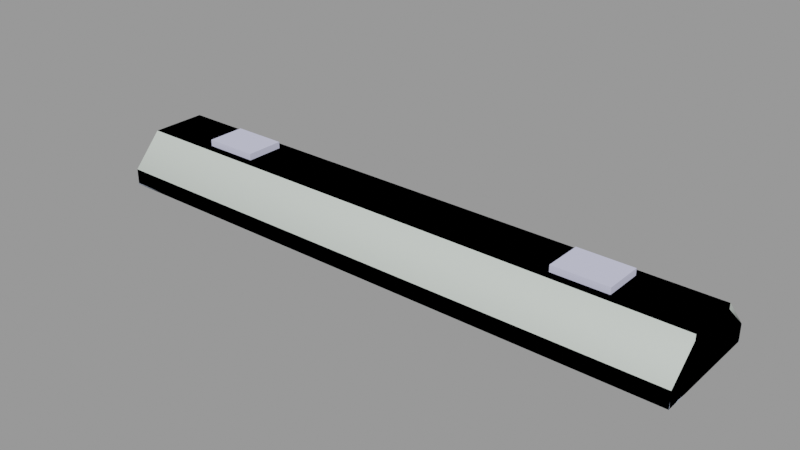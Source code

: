 # Source: light_fluorescent_basement.blend  (saved by Blender 2.92.15; exported with 4.5.12 LTS)
import bpy
from mathutils import Matrix  # noqa: F401  (used for matrix-valued properties, if any)

bpy.ops.wm.read_factory_settings(use_empty=True)
scene = bpy.context.scene
scene.name = 'light_fluorescent_basement.qc'

# ---- collections
col_light_fluorescent_basement = bpy.data.collections.new('light_fluorescent_basement'); scene.collection.children.link(col_light_fluorescent_basement)

# ---- materials (node trees are filled in below, after node groups)
mat_lights = bpy.data.materials.new('lights')
mat_lights.use_transparent_shadow = False
mat_lights.diffuse_color = (0.6307, 0.6439, 0.8536, 1.0)
mat_phy = bpy.data.materials.new('  phy')
mat_phy.use_transparent_shadow = False
mat_phy.diffuse_color = (0.7364, 0.8113, 0.749, 1.0)

# ---- material node trees

# ---- meshes
me_light_fluorescent_basement_reference = bpy.data.meshes.new('light_fluorescent_basement_reference')
me_light_fluorescent_basement_reference.from_pydata([(32.0, 6.198, -5.978), (32.0, -6.198, -5.978), (31.68, 5.798, -5.978), (31.68, -5.798, -5.978), (28.07, -2.662, -2.452), (28.07, -1.451, -3.151), (-28.07, -2.662, -2.452), (-28.07, -1.451, -3.151), (28.07, -1.451, -4.549), (-28.07, -1.451, -4.549), (28.07, -2.662, -5.248), (-28.07, -2.662, -5.248), (28.07, -3.872, -4.549), (-28.07, -3.872, -4.549), (28.07, -3.872, -3.151), (-28.07, -3.872, -3.151), (-18.1, 2.076, -0.702), (-18.1, 2.076, 0.0), (-18.1, -2.076, -0.702), (-18.1, -2.076, 0.0), (-24.0, -2.076, -0.702), (-24.0, -2.076, 0.0), (-24.0, 2.076, -0.702), (-24.0, 2.076, 0.0), (18.1, 2.076, -0.702), (18.1, -2.076, -0.702), (18.1, 2.076, 0.0), (18.1, -2.076, 0.0), (24.0, -2.076, -0.702), (24.0, 2.076, -0.702), (24.0, -2.076, 0.0), (24.0, 2.076, 0.0), (-31.78, 2.999, -0.702), (-31.78, -2.999, -0.702), (32.0, 2.999, -0.702), (32.0, -2.999, -0.702), (31.68, 4.352, -2.758), (31.68, -4.352, -2.758), (-31.68, 4.352, -2.758), (-31.68, -4.352, -2.758), (32.0, 2.999, -1.298), (-31.78, 2.999, -1.298), (-31.68, 5.798, -5.978), (-31.78, 6.198, -5.978), (-31.78, 6.198, -4.21), (32.0, 6.198, -4.21), (32.0, -2.999, -1.298), (-31.78, -2.999, -1.298), (-31.68, -5.798, -5.978), (-31.78, -6.198, -5.978), (-31.78, -6.198, -4.21), (32.0, -6.198, -4.21), (28.07, 2.662, -2.452), (-28.07, 2.662, -2.452), (28.07, 1.451, -3.151), (-28.07, 1.451, -3.151), (28.07, 1.451, -4.549), (-28.07, 1.451, -4.549), (28.07, 2.662, -5.248), (-28.07, 2.662, -5.248), (28.07, 3.872, -4.549), (-28.07, 3.872, -4.549), (28.07, 3.872, -3.151), (-28.07, 3.872, -3.151), (31.1, 1.274, -3.049), (31.1, 2.662, -2.248), (28.07, 2.662, -2.248), (28.07, 1.274, -3.049), (31.1, 1.274, -4.651), (28.07, 1.274, -4.651), (31.1, 2.662, -5.453), (28.07, 2.662, -5.453), (31.1, 4.049, -4.651), (28.07, 4.049, -4.651), (31.1, 4.049, -3.049), (28.07, 4.049, -3.049), (-28.07, -2.662, -2.248), (-31.1, -2.662, -2.248), (-28.07, -4.049, -3.049), (-31.1, -4.049, -3.049), (-28.07, -4.049, -4.651), (-31.1, -4.049, -4.651), (-28.07, -2.662, -5.453), (-31.1, -2.662, -5.453), (-28.07, -1.274, -4.651), (-31.1, -1.274, -4.651), (-28.07, -1.274, -3.049), (-31.1, -1.274, -3.049), (-31.1, 2.662, -2.248), (-31.1, 4.049, -3.049), (-31.1, 1.274, -3.049), (-31.1, 4.049, -4.651), (-31.1, 2.662, -5.453), (-31.1, 1.274, -4.651), (31.1, -2.662, -2.248), (31.1, -4.049, -3.049), (31.1, -1.274, -3.049), (31.1, -4.049, -4.651), (31.1, -2.662, -5.453), (31.1, -1.274, -4.651), (-28.07, 2.662, -2.248), (-28.07, 1.274, -3.049), (-28.07, 1.274, -4.651), (-28.07, 2.662, -5.453), (-28.07, 4.049, -4.651), (-28.07, 4.049, -3.049), (28.07, -2.662, -2.248), (28.07, -1.274, -3.049), (28.07, -1.274, -4.651), (28.07, -2.662, -5.453), (28.07, -4.049, -4.651), (28.07, -4.049, -3.049)], [], [(0, 1, 2), (2, 1, 3), (4, 5, 6), (5, 7, 6), (5, 8, 7), (8, 9, 7), (8, 10, 9), (10, 11, 9), (10, 12, 11), (12, 13, 11), (12, 14, 13), (14, 15, 13), (14, 4, 15), (4, 6, 15), (16, 17, 18), (17, 19, 18), (20, 21, 22), (21, 23, 22), (17, 16, 23), (16, 22, 23), (19, 17, 21), (17, 23, 21), (18, 19, 20), (19, 21, 20), (24, 25, 26), (25, 27, 26), (28, 29, 30), (29, 31, 30), (26, 31, 24), (31, 29, 24), (27, 30, 26), (30, 31, 26), (25, 28, 27), (28, 30, 27), (32, 33, 34), (33, 35, 34), (36, 37, 38), (37, 39, 38), (40, 41, 34), (41, 32, 34), (2, 36, 42), (36, 38, 42), (0, 2, 43), (43, 2, 42), (41, 40, 44), (40, 45, 44), (44, 45, 43), (45, 0, 43), (46, 35, 47), (35, 33, 47), (37, 3, 39), (3, 48, 39), (1, 49, 3), (49, 48, 3), (47, 50, 46), (50, 51, 46), (50, 49, 51), (49, 1, 51), (43, 49, 44), (44, 49, 41), (49, 50, 41), (41, 50, 47), (41, 47, 33), (32, 41, 33), (48, 42, 39), (38, 39, 42), (49, 43, 48), (42, 48, 43), (1, 0, 51), (51, 0, 46), (0, 45, 46), (40, 46, 45), (35, 46, 40), (34, 35, 40), (52, 53, 54), (53, 55, 54), (54, 55, 56), (55, 57, 56), (56, 57, 58), (57, 59, 58), (58, 59, 60), (59, 61, 60), (60, 61, 62), (61, 63, 62), (62, 63, 52), (63, 53, 52), (64, 65, 66), (67, 64, 66), (68, 64, 67), (69, 68, 67), (70, 68, 69), (71, 70, 69), (72, 70, 71), (73, 72, 71), (74, 72, 73), (75, 74, 73), (65, 74, 75), (66, 65, 75), (76, 77, 78), (77, 79, 78), (78, 79, 80), (79, 81, 80), (80, 81, 82), (81, 83, 82), (82, 83, 84), (83, 85, 84), (84, 85, 86), (85, 87, 86), (86, 87, 76), (87, 77, 76), (2, 3, 36), (3, 37, 36), (88, 89, 90), (89, 91, 90), (91, 92, 90), (92, 93, 90), (65, 64, 74), (64, 68, 74), (68, 70, 74), (70, 72, 74), (77, 87, 79), (87, 85, 79), (85, 83, 79), (83, 81, 79), (94, 95, 96), (95, 97, 96), (97, 98, 96), (98, 99, 96), (100, 101, 53), (55, 53, 101), (101, 102, 55), (57, 55, 102), (102, 103, 57), (59, 57, 103), (103, 104, 59), (61, 59, 104), (104, 105, 61), (63, 61, 105), (105, 100, 63), (53, 63, 100), (100, 105, 88), (105, 89, 88), (105, 104, 89), (104, 91, 89), (104, 103, 91), (103, 92, 91), (103, 102, 92), (102, 93, 92), (102, 101, 93), (101, 90, 93), (101, 100, 90), (100, 88, 90), (66, 75, 52), (52, 75, 62), (75, 73, 62), (62, 73, 60), (73, 71, 60), (60, 71, 58), (71, 69, 58), (58, 69, 56), (69, 67, 56), (56, 67, 54), (67, 66, 54), (54, 66, 52), (76, 78, 6), (6, 78, 15), (78, 80, 15), (15, 80, 13), (80, 82, 13), (13, 82, 11), (82, 84, 11), (11, 84, 9), (84, 86, 9), (9, 86, 7), (86, 76, 7), (7, 76, 6), (106, 107, 4), (5, 4, 107), (107, 108, 5), (8, 5, 108), (108, 109, 8), (10, 8, 109), (109, 110, 10), (12, 10, 110), (110, 111, 12), (14, 12, 111), (111, 106, 14), (4, 14, 106), (106, 111, 94), (111, 95, 94), (111, 110, 95), (110, 97, 95), (110, 109, 97), (109, 98, 97), (109, 108, 98), (108, 99, 98), (108, 107, 99), (107, 96, 99), (107, 106, 96), (106, 94, 96)])
me_light_fluorescent_basement_reference.polygons.foreach_set('use_smooth', [True] * 200)
_k = set([(0, 1), (0, 43), (0, 45), (1, 49), (1, 51), (2, 3), (2, 36), (2, 42), (3, 37), (3, 48), (4, 5), (4, 6), (4, 14), (5, 8), (6, 7), (6, 15), (7, 9), (8, 10), (9, 11), (10, 12), (11, 13), (12, 14), (13, 15), (16, 17), (17, 19), (17, 23), (18, 19), (19, 21), (20, 21), (21, 23), (22, 23), (24, 26), (24, 31), (25, 26), (25, 27), (26, 27), (26, 31), (27, 28), (27, 30), (28, 30), (29, 30), (29, 31), (30, 31), (32, 33), (32, 34), (32, 41), (33, 35), (33, 47), (34, 35), (34, 40), (35, 46), (36, 37), (36, 38), (37, 39), (38, 39), (38, 42), (39, 48), (40, 41), (40, 45), (41, 44), (42, 48), (43, 44), (43, 49), (44, 45), (46, 47), (46, 51), (47, 50), (49, 50), (50, 51), (52, 53), (52, 54), (52, 62), (53, 55), (53, 63), (54, 56), (55, 57), (56, 58), (57, 59), (58, 60), (59, 61), (60, 62), (61, 63), (64, 65), (64, 68), (65, 66), (65, 74), (66, 67), (66, 75), (67, 69), (68, 70), (69, 71), (70, 72), (71, 73), (72, 74), (73, 75), (76, 77), (76, 78), (76, 86), (77, 79), (77, 87), (78, 80), (79, 81), (80, 82), (81, 83), (82, 84), (83, 85), (84, 86), (85, 87), (88, 89), (88, 90), (88, 100), (89, 91), (90, 93), (91, 92), (92, 93), (94, 95), (94, 96), (94, 106), (95, 97), (96, 99), (97, 98), (98, 99), (100, 101), (100, 105), (101, 102), (102, 103), (103, 104), (104, 105), (106, 107), (106, 111), (107, 108), (108, 109), (109, 110), (110, 111)])
me_light_fluorescent_basement_reference.attributes.new('sharp_edge', 'BOOLEAN', 'EDGE').data.foreach_set('value', [ (min(e.vertices), max(e.vertices)) in _k for e in me_light_fluorescent_basement_reference.edges])
_uv = me_light_fluorescent_basement_reference.uv_layers.new(name='UVMap')
_uv.uv.foreach_set('vector', [0.6357, 0.6537, 0.6357, 0.7742, 0.6326, 0.6576, 0.6326, 0.6576, 0.6357, 0.7742, 0.6326, 0.7703, 0.5739, 0.08015, 0.5739, 0.06967, 0.9946, 0.08015, 0.5739, 0.06967, 0.9946, 0.06967, 0.9946, 0.08015, 0.5739, 0.06967, 0.5739, 0.05919, 0.9946, 0.06967, 0.5739, 0.05919, 0.9946, 0.05919, 0.9946, 0.06967, 0.5739, 0.05919, 0.5739, 0.04872, 0.9946, 0.05919, 0.5739, 0.04872, 0.9946, 0.04872, 0.9946, 0.05919, 0.5739, 0.04872, 0.5739, 0.03824, 0.9946, 0.04872, 0.5739, 0.03824, 0.9946, 0.03824, 0.9946, 0.04872, 0.5739, 0.03824, 0.5739, 0.02776, 0.9946, 0.03824, 0.5739, 0.02776, 0.9946, 0.02776, 0.9946, 0.03824, 0.5739, 0.02776, 0.5739, 0.01729, 0.9946, 0.02776, 0.5739, 0.01729, 0.9946, 0.01729, 0.9946, 0.02776, 0.6706, 0.5519, 0.6706, 0.5601, 0.6222, 0.5519, 0.6706, 0.5601, 0.6222, 0.5601, 0.6222, 0.5519, 0.6222, 0.6372, 0.6222, 0.629, 0.6706, 0.6372, 0.6222, 0.629, 0.6706, 0.629, 0.6706, 0.6372, 0.6706, 0.5601, 0.6788, 0.5601, 0.6706, 0.629, 0.6788, 0.5601, 0.6788, 0.629, 0.6706, 0.629, 0.6222, 0.5601, 0.6706, 0.5601, 0.6222, 0.629, 0.6706, 0.5601, 0.6706, 0.629, 0.6222, 0.629, 0.614, 0.5601, 0.6222, 0.5601, 0.614, 0.629, 0.6222, 0.5601, 0.6222, 0.629, 0.614, 0.629, 0.6706, 0.5519, 0.6222, 0.5519, 0.6706, 0.5601, 0.6222, 0.5519, 0.6222, 0.5601, 0.6706, 0.5601, 0.6222, 0.6372, 0.6706, 0.6372, 0.6222, 0.629, 0.6706, 0.6372, 0.6706, 0.629, 0.6222, 0.629, 0.6706, 0.5601, 0.6706, 0.629, 0.6788, 0.5601, 0.6706, 0.629, 0.6788, 0.629, 0.6788, 0.5601, 0.6222, 0.5601, 0.6222, 0.629, 0.6706, 0.5601, 0.6222, 0.629, 0.6706, 0.629, 0.6706, 0.5601, 0.614, 0.5601, 0.614, 0.629, 0.6222, 0.5601, 0.614, 0.629, 0.6222, 0.629, 0.6222, 0.5601, 0.7807, 0.1025, 0.839, 0.1025, 0.7807, 0.7247, 0.839, 0.1025, 0.839, 0.7247, 0.7807, 0.7247, 0.7745, 0.7205, 0.6933, 0.7205, 0.7745, 0.1045, 0.6933, 0.7205, 0.6933, 0.1045, 0.7745, 0.1045, 0.8448, 0.7247, 0.8448, 0.1025, 0.839, 0.7247, 0.8448, 0.1025, 0.839, 0.1025, 0.839, 0.7247, 0.9079, 0.7216, 0.9461, 0.7216, 0.9079, 0.1056, 0.9461, 0.7216, 0.9461, 0.1056, 0.9079, 0.1056, 0.904, 0.7247, 0.9079, 0.7216, 0.904, 0.1025, 0.904, 0.1025, 0.9079, 0.7216, 0.9079, 0.1056, 0.8448, 0.1025, 0.8448, 0.7247, 0.8868, 0.1025, 0.8448, 0.7247, 0.8868, 0.7247, 0.8868, 0.1025, 0.8868, 0.1025, 0.8868, 0.7247, 0.904, 0.1025, 0.8868, 0.7247, 0.904, 0.7247, 0.904, 0.1025, 0.8448, 0.7247, 0.839, 0.7247, 0.8448, 0.1025, 0.839, 0.7247, 0.839, 0.1025, 0.8448, 0.1025, 0.9461, 0.7216, 0.9079, 0.7216, 0.9461, 0.1056, 0.9079, 0.7216, 0.9079, 0.1056, 0.9461, 0.1056, 0.904, 0.7247, 0.904, 0.1025, 0.9079, 0.7216, 0.904, 0.1025, 0.9079, 0.1056, 0.9079, 0.7216, 0.8448, 0.1025, 0.8868, 0.1025, 0.8448, 0.7247, 0.8868, 0.1025, 0.8868, 0.7247, 0.8448, 0.7247, 0.8868, 0.1025, 0.904, 0.1025, 0.8868, 0.7247, 0.904, 0.1025, 0.904, 0.7247, 0.8868, 0.7247, 0.6357, 0.6537, 0.6357, 0.7742, 0.6529, 0.6537, 0.6529, 0.6537, 0.6357, 0.7742, 0.6812, 0.6848, 0.6357, 0.7742, 0.6529, 0.7742, 0.6812, 0.6848, 0.6812, 0.6848, 0.6529, 0.7742, 0.6812, 0.7431, 0.6812, 0.6848, 0.6812, 0.7431, 0.687, 0.7431, 0.687, 0.6848, 0.6812, 0.6848, 0.687, 0.7431, 0.6326, 0.7703, 0.6326, 0.6576, 0.6013, 0.7545, 0.6013, 0.6734, 0.6013, 0.7545, 0.6326, 0.6576, 0.6357, 0.7742, 0.6357, 0.6537, 0.6326, 0.7703, 0.6326, 0.6576, 0.6326, 0.7703, 0.6357, 0.6537, 0.6357, 0.7742, 0.6357, 0.6537, 0.6529, 0.7742, 0.6529, 0.7742, 0.6357, 0.6537, 0.6812, 0.7431, 0.6357, 0.6537, 0.6529, 0.6537, 0.6812, 0.7431, 0.6812, 0.6848, 0.6812, 0.7431, 0.6529, 0.6537, 0.687, 0.7431, 0.6812, 0.7431, 0.6812, 0.6848, 0.687, 0.6848, 0.687, 0.7431, 0.6812, 0.6848, 0.5739, 0.08015, 0.9946, 0.08015, 0.5739, 0.06967, 0.9946, 0.08015, 0.9946, 0.06967, 0.5739, 0.06967, 0.5739, 0.06967, 0.9946, 0.06967, 0.5739, 0.05919, 0.9946, 0.06967, 0.9946, 0.05919, 0.5739, 0.05919, 0.5739, 0.05919, 0.9946, 0.05919, 0.5739, 0.04872, 0.9946, 0.05919, 0.9946, 0.04872, 0.5739, 0.04872, 0.5739, 0.04872, 0.9946, 0.04872, 0.5739, 0.03824, 0.9946, 0.04872, 0.9946, 0.03824, 0.5739, 0.03824, 0.5739, 0.03824, 0.9946, 0.03824, 0.5739, 0.02776, 0.9946, 0.03824, 0.9946, 0.02776, 0.5739, 0.02776, 0.5739, 0.02776, 0.9946, 0.02776, 0.5739, 0.01729, 0.9946, 0.02776, 0.9946, 0.01729, 0.5739, 0.01729, 0.5712, 0.6476, 0.5712, 0.6631, 0.6006, 0.6631, 0.6006, 0.6476, 0.5712, 0.6476, 0.6006, 0.6631, 0.5712, 0.6321, 0.5712, 0.6476, 0.6006, 0.6476, 0.6006, 0.6321, 0.5712, 0.6321, 0.6006, 0.6476, 0.5712, 0.6166, 0.5712, 0.6321, 0.6006, 0.6321, 0.6006, 0.6166, 0.5712, 0.6166, 0.6006, 0.6321, 0.5712, 0.6011, 0.5712, 0.6166, 0.6006, 0.6166, 0.6006, 0.6011, 0.5712, 0.6011, 0.6006, 0.6166, 0.5712, 0.5856, 0.5712, 0.6011, 0.6006, 0.6011, 0.6006, 0.5856, 0.5712, 0.5856, 0.6006, 0.6011, 0.5712, 0.5701, 0.5712, 0.5856, 0.6006, 0.5856, 0.6006, 0.5701, 0.5712, 0.5701, 0.6006, 0.5856, 0.6006, 0.663, 0.5712, 0.663, 0.6006, 0.6476, 0.5712, 0.663, 0.5712, 0.6476, 0.6006, 0.6476, 0.6006, 0.6476, 0.5712, 0.6476, 0.6006, 0.6321, 0.5712, 0.6476, 0.5712, 0.6321, 0.6006, 0.6321, 0.6006, 0.6321, 0.5712, 0.6321, 0.6006, 0.6166, 0.5712, 0.6321, 0.5712, 0.6166, 0.6006, 0.6166, 0.6006, 0.6166, 0.5712, 0.6166, 0.6006, 0.6011, 0.5712, 0.6166, 0.5712, 0.6011, 0.6006, 0.6011, 0.6006, 0.6011, 0.5712, 0.6011, 0.6006, 0.5856, 0.5712, 0.6011, 0.5712, 0.5856, 0.6006, 0.5856, 0.6006, 0.5856, 0.5712, 0.5856, 0.6006, 0.5701, 0.5712, 0.5856, 0.5712, 0.5701, 0.6006, 0.5701, 0.6326, 0.6576, 0.6326, 0.7703, 0.6013, 0.6734, 0.6326, 0.7703, 0.6013, 0.7545, 0.6013, 0.6734, 0.5701, 0.5298, 0.5835, 0.5376, 0.5701, 0.5144, 0.5835, 0.5376, 0.5969, 0.5298, 0.5701, 0.5144, 0.5969, 0.5298, 0.5969, 0.5144, 0.5701, 0.5144, 0.5969, 0.5144, 0.5835, 0.5066, 0.5701, 0.5144, 0.5969, 0.5298, 0.5969, 0.5144, 0.5835, 0.5376, 0.5969, 0.5144, 0.5835, 0.5066, 0.5835, 0.5376, 0.5835, 0.5066, 0.5701, 0.5144, 0.5835, 0.5376, 0.5701, 0.5144, 0.5701, 0.5298, 0.5835, 0.5376, 0.5701, 0.5298, 0.5701, 0.5144, 0.5835, 0.5376, 0.5701, 0.5144, 0.5835, 0.5066, 0.5835, 0.5376, 0.5835, 0.5066, 0.5969, 0.5144, 0.5835, 0.5376, 0.5969, 0.5144, 0.5969, 0.5298, 0.5835, 0.5376, 0.5613, 0.5298, 0.5479, 0.5376, 0.5613, 0.5144, 0.5479, 0.5376, 0.5344, 0.5298, 0.5613, 0.5144, 0.5344, 0.5298, 0.5344, 0.5144, 0.5613, 0.5144, 0.5344, 0.5144, 0.5479, 0.5066, 0.5613, 0.5144, 0.5981, 0.564, 0.5981, 0.5485, 0.5964, 0.563, 0.5964, 0.5495, 0.5964, 0.563, 0.5981, 0.5485, 0.5981, 0.5485, 0.5847, 0.5408, 0.5964, 0.5495, 0.5847, 0.5428, 0.5964, 0.5495, 0.5847, 0.5408, 0.5847, 0.5408, 0.5712, 0.5485, 0.5847, 0.5428, 0.573, 0.5495, 0.5847, 0.5428, 0.5712, 0.5485, 0.5712, 0.5485, 0.5712, 0.564, 0.573, 0.5495, 0.573, 0.563, 0.573, 0.5495, 0.5712, 0.564, 0.5712, 0.564, 0.5712, 0.5485, 0.573, 0.563, 0.573, 0.5495, 0.573, 0.563, 0.5712, 0.5485, 0.5712, 0.5485, 0.5712, 0.564, 0.573, 0.5495, 0.573, 0.563, 0.573, 0.5495, 0.5712, 0.564, 0.6006, 0.663, 0.6006, 0.6476, 0.5712, 0.663, 0.6006, 0.6476, 0.5712, 0.6476, 0.5712, 0.663, 0.6006, 0.6476, 0.6006, 0.6321, 0.5712, 0.6476, 0.6006, 0.6321, 0.5712, 0.6321, 0.5712, 0.6476, 0.6006, 0.6321, 0.6006, 0.6166, 0.5712, 0.6321, 0.6006, 0.6166, 0.5712, 0.6166, 0.5712, 0.6321, 0.6006, 0.6166, 0.6006, 0.6011, 0.5712, 0.6166, 0.6006, 0.6011, 0.5712, 0.6011, 0.5712, 0.6166, 0.6006, 0.6011, 0.6006, 0.5856, 0.5712, 0.6011, 0.6006, 0.5856, 0.5712, 0.5856, 0.5712, 0.6011, 0.6006, 0.5856, 0.6006, 0.5701, 0.5712, 0.5856, 0.6006, 0.5701, 0.5712, 0.5701, 0.5712, 0.5856, 0.5981, 0.564, 0.5981, 0.5485, 0.5964, 0.563, 0.5964, 0.563, 0.5981, 0.5485, 0.5964, 0.5495, 0.5981, 0.5485, 0.5981, 0.564, 0.5964, 0.5495, 0.5964, 0.5495, 0.5981, 0.564, 0.5964, 0.563, 0.5981, 0.564, 0.5981, 0.5485, 0.5964, 0.563, 0.5964, 0.563, 0.5981, 0.5485, 0.5964, 0.5495, 0.5981, 0.5485, 0.5847, 0.5408, 0.5964, 0.5495, 0.5964, 0.5495, 0.5847, 0.5408, 0.5847, 0.5428, 0.5847, 0.5408, 0.5712, 0.5485, 0.5847, 0.5428, 0.5847, 0.5428, 0.5712, 0.5485, 0.573, 0.5495, 0.5712, 0.5485, 0.5712, 0.564, 0.573, 0.5495, 0.573, 0.5495, 0.5712, 0.564, 0.573, 0.563, 0.5712, 0.564, 0.5712, 0.5485, 0.573, 0.563, 0.573, 0.563, 0.5712, 0.5485, 0.573, 0.5495, 0.5712, 0.5485, 0.5712, 0.564, 0.573, 0.5495, 0.573, 0.5495, 0.5712, 0.564, 0.573, 0.563, 0.5712, 0.564, 0.5712, 0.5485, 0.573, 0.563, 0.573, 0.563, 0.5712, 0.5485, 0.573, 0.5495, 0.5712, 0.5485, 0.5847, 0.5408, 0.573, 0.5495, 0.573, 0.5495, 0.5847, 0.5408, 0.5847, 0.5428, 0.5847, 0.5408, 0.5981, 0.5485, 0.5847, 0.5428, 0.5847, 0.5428, 0.5981, 0.5485, 0.5964, 0.5495, 0.5981, 0.5485, 0.5981, 0.564, 0.5964, 0.5495, 0.5964, 0.5495, 0.5981, 0.564, 0.5964, 0.563, 0.5356, 0.564, 0.5356, 0.5485, 0.5373, 0.563, 0.5373, 0.5495, 0.5373, 0.563, 0.5356, 0.5485, 0.5356, 0.5485, 0.549, 0.5408, 0.5373, 0.5495, 0.549, 0.5428, 0.5373, 0.5495, 0.549, 0.5408, 0.549, 0.5408, 0.5624, 0.5485, 0.549, 0.5428, 0.5607, 0.5495, 0.549, 0.5428, 0.5624, 0.5485, 0.5624, 0.5485, 0.5624, 0.564, 0.5607, 0.5495, 0.5607, 0.563, 0.5607, 0.5495, 0.5624, 0.564, 0.5624, 0.564, 0.5624, 0.5485, 0.5607, 0.563, 0.5607, 0.5495, 0.5607, 0.563, 0.5624, 0.5485, 0.5624, 0.5485, 0.5624, 0.564, 0.5607, 0.5495, 0.5607, 0.563, 0.5607, 0.5495, 0.5624, 0.564, 0.5649, 0.5701, 0.5649, 0.5856, 0.5356, 0.5701, 0.5649, 0.5856, 0.5356, 0.5856, 0.5356, 0.5701, 0.5649, 0.5856, 0.5649, 0.6011, 0.5356, 0.5856, 0.5649, 0.6011, 0.5356, 0.6011, 0.5356, 0.5856, 0.5649, 0.6011, 0.5649, 0.6166, 0.5356, 0.6011, 0.5649, 0.6166, 0.5356, 0.6166, 0.5356, 0.6011, 0.5649, 0.6166, 0.5649, 0.6321, 0.5356, 0.6166, 0.5649, 0.6321, 0.5356, 0.6321, 0.5356, 0.6166, 0.5649, 0.6321, 0.5649, 0.6476, 0.5356, 0.6321, 0.5649, 0.6476, 0.5356, 0.6476, 0.5356, 0.6321, 0.5649, 0.6476, 0.5649, 0.6631, 0.5356, 0.6476, 0.5649, 0.6631, 0.5356, 0.6631, 0.5356, 0.6476])
_uv.active_render = True
_uv = me_light_fluorescent_basement_reference.uv_layers.new(name='lightmap')
_uv.uv.foreach_set('vector', [0.2343, 0.9871, 0.002002, 0.999, 0.2343, 0.999, 0.8372, 0.4796, 0.8255, 0.7154, 0.8372, 0.7154, 0.9402, 0.8647, 0.9402, 0.8378, 0.4726, 0.8647, 0.4726, 0.9244, 0.9402, 0.9244, 0.9402, 0.8975, 0.9402, 0.4766, 0.9138, 0.4766, 0.9402, 0.002002, 0.4726, 0.8945, 0.9402, 0.8945, 0.9402, 0.8677, 0.9696, 0.4766, 0.9432, 0.4766, 0.9696, 0.002002, 0.002002, 0.9841, 0.4696, 0.9841, 0.4696, 0.9572, 0.8814, 0.4766, 0.8549, 0.4766, 0.8814, 0.002002, 0.9696, 0.4796, 0.9696, 0.9542, 0.9432, 0.9542, 0.9108, 0.4766, 0.8844, 0.4766, 0.9108, 0.002002, 0.8834, 0.4756, 0.8834, 0.001001, 0.9098, 0.001001, 0.4716, 0.8965, 0.4716, 0.9234, 0.9392, 0.8965, 0.9422, 0.9532, 0.9422, 0.4786, 0.9686, 0.4786, 0.5284, 0.596, 0.5167, 0.596, 0.5284, 0.4796, 0.5137, 0.4796, 0.5137, 0.596, 0.502, 0.596, 0.9402, 0.7453, 0.9402, 0.7333, 0.8255, 0.7453, 0.8255, 0.7303, 0.9402, 0.7303, 0.9402, 0.7184, 0.5872, 0.596, 0.5755, 0.596, 0.5872, 0.4796, 0.5725, 0.4796, 0.5725, 0.596, 0.5608, 0.596, 0.5872, 0.7154, 0.4726, 0.7154, 0.5872, 0.599, 0.7049, 0.4796, 0.7049, 0.596, 0.5902, 0.596, 0.499, 0.596, 0.4873, 0.596, 0.499, 0.4796, 0.4843, 0.4796, 0.4843, 0.596, 0.4726, 0.596, 0.8245, 0.7174, 0.9392, 0.7174, 0.8245, 0.7293, 0.8245, 0.7443, 0.8245, 0.7323, 0.9392, 0.7323, 0.501, 0.4786, 0.501, 0.595, 0.5127, 0.4786, 0.5274, 0.4786, 0.5157, 0.4786, 0.5157, 0.595, 0.4716, 0.4786, 0.4716, 0.595, 0.4833, 0.4786, 0.498, 0.4786, 0.4863, 0.4786, 0.4863, 0.595, 0.5892, 0.4786, 0.5892, 0.595, 0.7039, 0.4786, 0.5862, 0.598, 0.4716, 0.598, 0.4716, 0.7144, 0.5598, 0.4786, 0.5598, 0.595, 0.5715, 0.4786, 0.5862, 0.4786, 0.5745, 0.4786, 0.5745, 0.595, 0.4696, 0.596, 0.4696, 0.4796, 0.002002, 0.596, 0.4686, 0.4786, 0.001001, 0.4786, 0.001001, 0.595, 0.2343, 0.4766, 0.002002, 0.4766, 0.2343, 0.002002, 0.001001, 0.4756, 0.001001, 0.001001, 0.2333, 0.001001, 0.9843, 0.9542, 0.9843, 0.4796, 0.9726, 0.9542, 0.9402, 0.9572, 0.9402, 0.9691, 0.4726, 0.9691, 0.4696, 0.7154, 0.4696, 0.599, 0.002002, 0.7154, 0.4686, 0.598, 0.001001, 0.598, 0.001001, 0.7144, 0.9873, 0.9542, 0.999, 0.9542, 0.999, 0.4796, 0.9402, 0.9722, 0.4726, 0.9841, 0.9402, 0.9841, 0.5872, 0.4766, 0.5872, 0.002002, 0.4726, 0.4766, 0.4696, 0.8378, 0.4696, 0.9542, 0.002002, 0.9542, 0.7637, 0.596, 0.7637, 0.1214, 0.7079, 0.596, 0.7627, 0.1204, 0.7069, 0.1204, 0.7069, 0.595, 0.4716, 0.9562, 0.4716, 0.9681, 0.9392, 0.9562, 0.9716, 0.9532, 0.9716, 0.4786, 0.9833, 0.4786, 0.4696, 0.8348, 0.4696, 0.7184, 0.002002, 0.8348, 0.4686, 0.7174, 0.001001, 0.7174, 0.001001, 0.8338, 0.998, 0.4786, 0.9863, 0.9532, 0.9863, 0.4786, 0.4716, 0.9831, 0.4716, 0.9712, 0.9392, 0.9712, 0.4716, 0.001001, 0.5862, 0.001001, 0.4716, 0.4756, 0.4686, 0.8368, 0.001001, 0.8368, 0.001001, 0.9532, 0.8225, 0.596, 0.7667, 0.596, 0.8225, 0.1214, 0.7657, 0.595, 0.7657, 0.1204, 0.8215, 0.1204, 0.7049, 0.7751, 0.4726, 0.7751, 0.7049, 0.7184, 0.7079, 0.8348, 0.8225, 0.599, 0.8225, 0.8348, 0.7049, 0.7781, 0.7049, 0.8348, 0.4726, 0.8348, 0.7049, 0.599, 0.5902, 0.7154, 0.7049, 0.7154, 0.5578, 0.4796, 0.5578, 0.596, 0.5461, 0.596, 0.5431, 0.596, 0.5314, 0.596, 0.5431, 0.4796, 0.8225, 0.002002, 0.5902, 0.1184, 0.8225, 0.1184, 0.7049, 0.3572, 0.7049, 0.1214, 0.5902, 0.3572, 0.001001, 0.998, 0.2333, 0.9861, 0.001001, 0.9861, 0.8245, 0.4786, 0.8245, 0.7144, 0.8362, 0.4786, 0.4716, 0.7174, 0.7039, 0.7174, 0.4716, 0.7741, 0.8215, 0.598, 0.7069, 0.8338, 0.7069, 0.598, 0.4716, 0.8338, 0.4716, 0.7771, 0.7039, 0.7771, 0.5892, 0.598, 0.5892, 0.7144, 0.7039, 0.598, 0.5421, 0.4786, 0.5304, 0.4786, 0.5304, 0.595, 0.5451, 0.4786, 0.5451, 0.595, 0.5568, 0.4786, 0.8519, 0.4766, 0.8519, 0.002002, 0.8255, 0.4766, 0.8804, 0.001001, 0.8539, 0.001001, 0.8539, 0.4756, 0.4716, 0.8667, 0.9392, 0.8667, 0.4716, 0.8935, 0.9392, 0.001001, 0.9128, 0.001001, 0.9128, 0.4756, 0.001001, 0.9562, 0.4686, 0.9562, 0.001001, 0.9831, 0.9686, 0.001001, 0.9422, 0.001001, 0.9422, 0.4756, 0.9402, 0.9542, 0.4726, 0.9542, 0.9402, 0.9274, 0.4716, 0.8637, 0.4716, 0.8368, 0.9392, 0.8368, 0.999, 0.4766, 0.999, 0.002002, 0.9726, 0.4766, 0.998, 0.001001, 0.9716, 0.001001, 0.9716, 0.4756, 0.4716, 0.9264, 0.9392, 0.9264, 0.4716, 0.9532, 0.8509, 0.001001, 0.8245, 0.001001, 0.8245, 0.4756, 0.3549, 0.1781, 0.4108, 0.1781, 0.4108, 0.1214, 0.3539, 0.1204, 0.3539, 0.1771, 0.4098, 0.1204, 0.4138, 0.1781, 0.4696, 0.1781, 0.4696, 0.1214, 0.4128, 0.1204, 0.4128, 0.1771, 0.4686, 0.1204, 0.3549, 0.2378, 0.4108, 0.2378, 0.4108, 0.1811, 0.3519, 0.1781, 0.3519, 0.1214, 0.2961, 0.1781, 0.4098, 0.1801, 0.3539, 0.1801, 0.3539, 0.2368, 0.2931, 0.2975, 0.2931, 0.2408, 0.2373, 0.2975, 0.3549, 0.3572, 0.4108, 0.3572, 0.4108, 0.3005, 0.4696, 0.2975, 0.4696, 0.2408, 0.4138, 0.2975, 0.4138, 0.2378, 0.4696, 0.2378, 0.4696, 0.1811, 0.4128, 0.1801, 0.4128, 0.2368, 0.4686, 0.1801, 0.4108, 0.2975, 0.4108, 0.2408, 0.3549, 0.2975, 0.2373, 0.1781, 0.2931, 0.1781, 0.2931, 0.1214, 0.3519, 0.1184, 0.3519, 0.0617, 0.2961, 0.1184, 0.2921, 0.1204, 0.2363, 0.1204, 0.2363, 0.1771, 0.4696, 0.3572, 0.4696, 0.3005, 0.4138, 0.3572, 0.3549, 0.4766, 0.4108, 0.4766, 0.4108, 0.4199, 0.4696, 0.4169, 0.4696, 0.3602, 0.4138, 0.4169, 0.3509, 0.1204, 0.2951, 0.1204, 0.2951, 0.1771, 0.3519, 0.4169, 0.3519, 0.3602, 0.2961, 0.4169, 0.2373, 0.4169, 0.2931, 0.4169, 0.2931, 0.3602, 0.2931, 0.2378, 0.2931, 0.1811, 0.2373, 0.2378, 0.2921, 0.1801, 0.2363, 0.1801, 0.2363, 0.2368, 0.5892, 0.1174, 0.8215, 0.001001, 0.5892, 0.001001, 0.7039, 0.1204, 0.5892, 0.1204, 0.5892, 0.3562, 0.3519, 0.2378, 0.2961, 0.2378, 0.3519, 0.1811, 0.4108, 0.0587, 0.3549, 0.0587, 0.4108, 0.002002, 0.2961, 0.0587, 0.3519, 0.0587, 0.3519, 0.002002, 0.2931, 0.0617, 0.2931, 0.1184, 0.2373, 0.1184, 0.2951, 0.1801, 0.3509, 0.1801, 0.2951, 0.2368, 0.4696, 0.0587, 0.4138, 0.0587, 0.4696, 0.002002, 0.4098, 0.001001, 0.3539, 0.001001, 0.3539, 0.0577, 0.4108, 0.0617, 0.4108, 0.1184, 0.3549, 0.1184, 0.4696, 0.1184, 0.4138, 0.1184, 0.4696, 0.0617, 0.4128, 0.001001, 0.4686, 0.001001, 0.4128, 0.0577, 0.2373, 0.0587, 0.2931, 0.0587, 0.2931, 0.002002, 0.3539, 0.1174, 0.3539, 0.0607, 0.4098, 0.0607, 0.4128, 0.0607, 0.4686, 0.0607, 0.4128, 0.1174, 0.2363, 0.001001, 0.2921, 0.001001, 0.2363, 0.0577, 0.3509, 0.001001, 0.2951, 0.001001, 0.2951, 0.0577, 0.2363, 0.1174, 0.2363, 0.0607, 0.2921, 0.0607, 0.6196, 0.4468, 0.6314, 0.4199, 0.6314, 0.4468, 0.6461, 0.4468, 0.6461, 0.4199, 0.6344, 0.4468, 0.5902, 0.4468, 0.6019, 0.4199, 0.6019, 0.4468, 0.6166, 0.4468, 0.6166, 0.4199, 0.6049, 0.4468, 0.6196, 0.4169, 0.6314, 0.3901, 0.6314, 0.4169, 0.6461, 0.4169, 0.6461, 0.3901, 0.6344, 0.4169, 0.5902, 0.4169, 0.6019, 0.3901, 0.6019, 0.4169, 0.6166, 0.4169, 0.6166, 0.3901, 0.6049, 0.4169, 0.6196, 0.3871, 0.6314, 0.3602, 0.6314, 0.3871, 0.6461, 0.3871, 0.6461, 0.3602, 0.6344, 0.3871, 0.5902, 0.3871, 0.6019, 0.3602, 0.6019, 0.3871, 0.6166, 0.3871, 0.6166, 0.3602, 0.6049, 0.3871, 0.3519, 0.4766, 0.2961, 0.4766, 0.3519, 0.4199, 0.2951, 0.1174, 0.2951, 0.0607, 0.3509, 0.0607, 0.4108, 0.4169, 0.3549, 0.4169, 0.4108, 0.3602, 0.3539, 0.4159, 0.3539, 0.3592, 0.4098, 0.3592, 0.4128, 0.3592, 0.4686, 0.3592, 0.4128, 0.4159, 0.3539, 0.4756, 0.3539, 0.4189, 0.4098, 0.4189, 0.4696, 0.4766, 0.4138, 0.4766, 0.4696, 0.4199, 0.4128, 0.4756, 0.4128, 0.4189, 0.4686, 0.4189, 0.2363, 0.3592, 0.2921, 0.3592, 0.2363, 0.4159, 0.2951, 0.4159, 0.2951, 0.3592, 0.3509, 0.3592, 0.2931, 0.4766, 0.2373, 0.4766, 0.2931, 0.4199, 0.2363, 0.4756, 0.2363, 0.4189, 0.2921, 0.4189, 0.6785, 0.3871, 0.6902, 0.3602, 0.6902, 0.3871, 0.6902, 0.3901, 0.6785, 0.4169, 0.6902, 0.4169, 0.6491, 0.4169, 0.6608, 0.3901, 0.6608, 0.4169, 0.6755, 0.3901, 0.6638, 0.4169, 0.6755, 0.4169, 0.6932, 0.4169, 0.7049, 0.3901, 0.7049, 0.4169, 0.6775, 0.4159, 0.6892, 0.3891, 0.6775, 0.3891, 0.6491, 0.3871, 0.6608, 0.3602, 0.6608, 0.3871, 0.6755, 0.3602, 0.6638, 0.3871, 0.6755, 0.3871, 0.6196, 0.4766, 0.6314, 0.4498, 0.6314, 0.4766, 0.6461, 0.4498, 0.6344, 0.4766, 0.6461, 0.4766, 0.5902, 0.4766, 0.6019, 0.4498, 0.6019, 0.4766, 0.6166, 0.4498, 0.6049, 0.4766, 0.6166, 0.4766, 0.7039, 0.3891, 0.6922, 0.4159, 0.6922, 0.3891, 0.7049, 0.3602, 0.6932, 0.3871, 0.7049, 0.3871, 0.6598, 0.3891, 0.6481, 0.4159, 0.6481, 0.3891, 0.6628, 0.4159, 0.6745, 0.3891, 0.6628, 0.3891, 0.6892, 0.3592, 0.6775, 0.3861, 0.6775, 0.3592, 0.6922, 0.3861, 0.7039, 0.3592, 0.6922, 0.3592, 0.6598, 0.3592, 0.6481, 0.3861, 0.6481, 0.3592, 0.6628, 0.3861, 0.6745, 0.3592, 0.6628, 0.3592, 0.6304, 0.4488, 0.6186, 0.4756, 0.6186, 0.4488, 0.6334, 0.4756, 0.6451, 0.4488, 0.6334, 0.4488, 0.6009, 0.4488, 0.5892, 0.4756, 0.5892, 0.4488, 0.6039, 0.4756, 0.6156, 0.4488, 0.6039, 0.4488, 0.6304, 0.4189, 0.6186, 0.4458, 0.6186, 0.4189, 0.6334, 0.4189, 0.6334, 0.4458, 0.6451, 0.4189, 0.6009, 0.4189, 0.5892, 0.4458, 0.5892, 0.4189, 0.6039, 0.4189, 0.6039, 0.4458, 0.6156, 0.4189, 0.6304, 0.3891, 0.6186, 0.4159, 0.6186, 0.3891, 0.6334, 0.3891, 0.6334, 0.4159, 0.6451, 0.3891, 0.6009, 0.3891, 0.5892, 0.4159, 0.5892, 0.3891, 0.6039, 0.3891, 0.6039, 0.4159, 0.6156, 0.3891, 0.6304, 0.3592, 0.6186, 0.3861, 0.6186, 0.3592, 0.6334, 0.3592, 0.6334, 0.3861, 0.6451, 0.3592, 0.6009, 0.3592, 0.5892, 0.3861, 0.5892, 0.3592, 0.6039, 0.3592, 0.6039, 0.3861, 0.6156, 0.3592, 0.2951, 0.4189, 0.3509, 0.4189, 0.2951, 0.4756, 0.3539, 0.2965, 0.3539, 0.2398, 0.4098, 0.2398, 0.4128, 0.2398, 0.4686, 0.2398, 0.4128, 0.2965, 0.3539, 0.3562, 0.3539, 0.2995, 0.4098, 0.2995, 0.4128, 0.2995, 0.4686, 0.2995, 0.4128, 0.3562, 0.2363, 0.2965, 0.2363, 0.2398, 0.2921, 0.2398, 0.3519, 0.2975, 0.2961, 0.2975, 0.3519, 0.2408, 0.2951, 0.2965, 0.2951, 0.2398, 0.3509, 0.2398, 0.2931, 0.3572, 0.2373, 0.3572, 0.2931, 0.3005, 0.2363, 0.3562, 0.2363, 0.2995, 0.2921, 0.2995, 0.3519, 0.3572, 0.2961, 0.3572, 0.3519, 0.3005, 0.2951, 0.3562, 0.2951, 0.2995, 0.3509, 0.2995])
me_light_fluorescent_basement_reference.materials.append(mat_lights)
me_light_fluorescent_basement_reference.use_remesh_fix_poles = True
me_light_fluorescent_basement_reference.use_remesh_preserve_attributes = False
me_light_fluorescent_basement_reference.use_mirror_vertex_groups = False
me_light_fluorescent_basement_reference.update()
me_light_fluorescent_basement_reference.normals_split_custom_set([tuple(v) for v in zip(*[iter([0.0, 3.272e-08, -1.0, 9.458e-07, 3.489e-08, -1.0, 1.309e-08, 4.041e-08, -1.0, 1.309e-08, 4.041e-08, -1.0, 9.458e-07, 3.489e-08, -1.0, 1.22e-06, 4.317e-08, -1.0, -1.215e-08, 0.5, 0.866, 0.0001268, 0.7559, 0.6547, -1.813e-08, 0.5, 0.866, 0.0001268, 0.7559, 0.6547, -6.529e-05, 0.9449, 0.3273, -1.813e-08, 0.5, 0.866, 0.0001268, 0.7559, 0.6547, 0.0001268, 0.9449, -0.3273, -6.529e-05, 0.9449, 0.3273, 0.0001268, 0.9449, -0.3273, -4.094e-08, 0.7559, -0.6547, -6.529e-05, 0.9449, 0.3273, 0.0001268, 0.9449, -0.3273, 1.05e-08, 0.189, -0.982, -4.094e-08, 0.7559, -0.6547, 1.05e-08, 0.189, -0.982, -1.05e-08, -0.189, -0.982, -4.094e-08, 0.7559, -0.6547, 1.05e-08, 0.189, -0.982, 4.201e-08, -0.7559, -0.6547, -1.05e-08, -0.189, -0.982, 4.201e-08, -0.7559, -0.6547, -0.0001268, -0.9449, -0.3273, -1.05e-08, -0.189, -0.982, 4.201e-08, -0.7559, -0.6547, 4.191e-08, -0.9449, 0.3273, -0.0001268, -0.9449, -0.3273, 4.191e-08, -0.9449, 0.3273, -9.783e-05, -0.7559, 0.6547, -0.0001268, -0.9449, -0.3273, 4.191e-08, -0.9449, 0.3273, 1.225e-08, -0.5, 0.866, -9.783e-05, -0.7559, 0.6547, 1.225e-08, -0.5, 0.866, 1.823e-08, -0.5, 0.866, -9.783e-05, -0.7559, 0.6547, 1.0, 0.0, 0.0, 1.0, 0.0, 0.0, 1.0, 0.0, 0.0, 1.0, 0.0, 0.0, 1.0, 0.0, 0.0, 1.0, 0.0, 0.0, -1.0, 0.0, 0.0, -1.0, 0.0, 0.0, -1.0, 0.0, 0.0, -1.0, 0.0, 0.0, -1.0, 0.0, 0.0, -1.0, 0.0, 0.0, 0.0, 1.0, 0.0, 0.0, 1.0, 0.0, 0.0, 1.0, 0.0, 0.0, 1.0, 0.0, 0.0, 1.0, 0.0, 0.0, 1.0, 0.0, 0.0, 0.0, 1.0, 0.0, 0.0, 1.0, 0.0, 0.0, 1.0, 0.0, 0.0, 1.0, 0.0, 0.0, 1.0, 0.0, 0.0, 1.0, 0.0, -1.0, 0.0, 0.0, -1.0, 0.0, 0.0, -1.0, 0.0, 0.0, -1.0, 0.0, 0.0, -1.0, 0.0, 0.0, -1.0, 0.0, -1.0, 0.0, 0.0, -1.0, 0.0, 0.0, -1.0, 0.0, 0.0, -1.0, 0.0, 0.0, -1.0, 0.0, 0.0, -1.0, 0.0, 0.0, 1.0, 0.0, 0.0, 1.0, 0.0, 0.0, 1.0, 0.0, 0.0, 1.0, 0.0, 0.0, 1.0, 0.0, 0.0, 1.0, 0.0, 0.0, 0.0, 1.0, 0.0, 0.0, 1.0, 0.0, 0.0, 1.0, 0.0, 0.0, 1.0, 0.0, 0.0, 1.0, 0.0, 0.0, 1.0, 0.0, 0.0, 0.0, 1.0, 0.0, 0.0, 1.0, 0.0, 0.0, 1.0, 0.0, 0.0, 1.0, 0.0, 0.0, 1.0, 0.0, 0.0, 1.0, 0.0, -1.0, 0.0, 0.0, -1.0, 0.0, 0.0, -1.0, 0.0, 0.0, -1.0, 0.0, 0.0, -1.0, 0.0, 0.0, -1.0, 0.0, 0.0, 0.0, 1.0, 0.0, 0.0, 1.0, 0.0, 0.0, 1.0, 0.0, 0.0, 1.0, 0.0, 0.0, 1.0, 0.0, 0.0, 1.0, 0.0, 0.0, -1.0, 0.0, 0.0, -1.0, 0.0, 0.0, -1.0, 0.0, 0.0, -1.0, 0.0, 0.0, -1.0, 0.0, 0.0, -1.0, -2.99e-08, 1.0, 0.0, -2.99e-08, 1.0, 0.0, -2.99e-08, 1.0, 0.0, -2.99e-08, 1.0, 0.0, -2.99e-08, 1.0, 0.0, -2.99e-08, 1.0, 0.0, 2.558e-08, -0.9123, -0.4096, 2.603e-08, -0.9123, -0.4096, 3.791e-08, -0.9123, -0.4096, 2.603e-08, -0.9123, -0.4096, 3.837e-08, -0.9123, -0.4096, 3.791e-08, -0.9123, -0.4096, 0.0, 3.272e-08, -1.0, 1.309e-08, 4.041e-08, -1.0, 2.757e-09, 1.276e-08, -1.0, 2.757e-09, 1.276e-08, -1.0, 1.309e-08, 4.041e-08, -1.0, 1.263e-09, 5.057e-08, -1.0, -1.382e-08, 0.6732, 0.7395, -3.122e-08, 0.6732, 0.7395, -1.461e-08, 0.6732, 0.7395, -3.122e-08, 0.6732, 0.7395, -3.201e-08, 0.6732, 0.7395, -1.461e-08, 0.6732, 0.7395, -4.486e-08, 1.0, 5.413e-07, -3.017e-08, 1.0, 9.546e-09, -4.459e-08, 1.0, 5.317e-07, -3.017e-08, 1.0, 9.546e-09, -2.99e-08, 1.0, 0.0, -4.459e-08, 1.0, 5.317e-07, 2.99e-08, -1.0, 0.0, 2.99e-08, -1.0, 0.0, 2.99e-08, -1.0, 0.0, 2.99e-08, -1.0, 0.0, 2.99e-08, -1.0, 0.0, 2.99e-08, -1.0, 0.0, -3.837e-08, 0.9123, -0.4096, -3.807e-08, 0.9123, -0.4096, -3.014e-08, 0.9123, -0.4096, -3.807e-08, 0.9123, -0.4096, -2.984e-08, 0.9123, -0.4096, -3.014e-08, 0.9123, -0.4096, 9.458e-07, 3.489e-08, -1.0, 1.295e-08, 1.196e-08, -1.0, 1.22e-06, 4.317e-08, -1.0, 1.295e-08, 1.196e-08, -1.0, 5.97e-09, 4.731e-08, -1.0, 1.22e-06, 4.317e-08, -1.0, 2.074e-08, -0.6732, 0.7395, 2.133e-08, -0.6732, 0.7395, 3.396e-08, -0.6732, 0.7395, 2.133e-08, -0.6732, 0.7395, 3.456e-08, -0.6732, 0.7395, 3.396e-08, -0.6732, 0.7395, 4.486e-08, -1.0, 0.0, 4.486e-08, -1.0, 0.0, 4.486e-08, -1.0, 0.0, 4.486e-08, -1.0, 0.0, 4.486e-08, -1.0, 0.0, 4.486e-08, -1.0, 0.0, -1.0, 0.0, 0.0, -1.0, 6.572e-07, 0.0, -1.0, 0.0, 0.0, -1.0, 0.0, 0.0, -1.0, 6.572e-07, 0.0, -1.0, 3.873e-08, 0.0, -1.0, 6.572e-07, 0.0, -1.0, 7.63e-07, 0.0, -1.0, 3.873e-08, 0.0, -1.0, 3.873e-08, 0.0, -1.0, 7.63e-07, 0.0, -1.0, 0.0, 0.0, -1.0, 3.873e-08, 0.0, -1.0, 0.0, 0.0, -1.0, 0.0, 0.0, -1.0, 0.0, 0.0, -1.0, 3.873e-08, 0.0, -1.0, 0.0, 0.0, 1.0, 0.0, 0.0, 1.0, 0.0, 0.0, 1.0, 0.0, 0.0, 1.0, 0.0, 0.0, 1.0, 0.0, 0.0, 1.0, 0.0, 0.0, 1.295e-08, 1.196e-08, -1.0, 2.757e-09, 1.276e-08, -1.0, 5.97e-09, 4.731e-08, -1.0, 1.263e-09, 5.057e-08, -1.0, 5.97e-09, 4.731e-08, -1.0, 2.757e-09, 1.276e-08, -1.0, 1.0, 0.0, 0.0, 1.0, 0.0, 0.0, 1.0, 0.0, 0.0, 1.0, 0.0, 0.0, 1.0, 0.0, 0.0, 1.0, 0.0, 0.0, 1.0, 0.0, 0.0, 1.0, 0.0, 0.0, 1.0, 0.0, 0.0, 1.0, 0.0, 0.0, 1.0, 0.0, 0.0, 1.0, 0.0, 0.0, 1.0, 0.0, 0.0, 1.0, 0.0, 0.0, 1.0, 0.0, 0.0, 1.0, 0.0, 0.0, 1.0, 0.0, 0.0, 1.0, 0.0, 0.0, 1.215e-08, -0.5, 0.866, 1.685e-08, -0.5, 0.866, 3.044e-08, -0.7559, 0.6547, 1.685e-08, -0.5, 0.866, 3.341e-08, -0.9449, 0.3273, 3.044e-08, -0.7559, 0.6547, 3.044e-08, -0.7559, 0.6547, 3.341e-08, -0.9449, 0.3273, 3.805e-08, -0.9449, -0.3273, 3.341e-08, -0.9449, 0.3273, 3.047e-08, -0.7559, -0.6547, 3.805e-08, -0.9449, -0.3273, 3.805e-08, -0.9449, -0.3273, 3.047e-08, -0.7559, -0.6547, 7.533e-09, -0.189, -0.982, 3.047e-08, -0.7559, -0.6547, -1.082e-08, 0.189, -0.982, 7.533e-09, -0.189, -0.982, 7.533e-09, -0.189, -0.982, -1.082e-08, 0.189, -0.982, -4.261e-08, 0.7559, -0.6547, -1.082e-08, 0.189, -0.982, -5.338e-08, 0.9449, -0.3273, -4.261e-08, 0.7559, -0.6547, -4.261e-08, 0.7559, -0.6547, -5.338e-08, 0.9449, -0.3273, -5.392e-08, 0.9449, 0.3273, -5.338e-08, 0.9449, -0.3273, -4.406e-08, 0.7559, 0.6547, -5.392e-08, 0.9449, 0.3273, -5.392e-08, 0.9449, 0.3273, -4.406e-08, 0.7559, 0.6547, -3.013e-08, 0.5, 0.866, -4.406e-08, 0.7559, 0.6547, -1.447e-08, 0.5, 0.866, -3.013e-08, 0.5, 0.866, 5.207e-07, -0.7559, 0.6547, 0.0, -0.5, 0.866, 1.355e-07, -0.5, 0.866, 8.637e-08, -0.9449, 0.3273, 5.207e-07, -0.7559, 0.6547, 1.355e-07, -0.5, 0.866, 6.72e-07, -0.9449, -0.3273, 5.207e-07, -0.7559, 0.6547, 8.637e-08, -0.9449, 0.3273, 3.666e-07, -0.7559, -0.6547, 6.72e-07, -0.9449, -0.3273, 8.637e-08, -0.9449, 0.3273, 9.111e-08, -0.189, -0.982, 6.72e-07, -0.9449, -0.3273, 3.666e-07, -0.7559, -0.6547, 9.941e-08, 0.189, -0.982, 9.111e-08, -0.189, -0.982, 3.666e-07, -0.7559, -0.6547, -5.388e-08, 0.7559, -0.6547, 9.111e-08, -0.189, -0.982, 9.941e-08, 0.189, -0.982, 2.598e-07, 0.9449, -0.3273, -5.388e-08, 0.7559, -0.6547, 9.941e-08, 0.189, -0.982, -2.598e-07, 0.9449, 0.3273, -5.388e-08, 0.7559, -0.6547, 2.598e-07, 0.9449, -0.3273, 2.598e-07, 0.7559, 0.6547, -2.598e-07, 0.9449, 0.3273, 2.598e-07, 0.9449, -0.3273, 0.0, 0.5, 0.866, -2.598e-07, 0.9449, 0.3273, 2.598e-07, 0.7559, 0.6547, 0.0, 0.5, 0.866, 0.0, 0.5, 0.866, 2.598e-07, 0.7559, 0.6547, 0.0, -0.5, 0.866, 1.488e-07, -0.5, 0.866, -1.994e-08, -0.7559, 0.6547, 1.488e-07, -0.5, 0.866, 4.567e-07, -0.9449, 0.3273, -1.994e-08, -0.7559, 0.6547, -1.994e-08, -0.7559, 0.6547, 4.567e-07, -0.9449, 0.3273, -1.231e-07, -0.9449, -0.3273, 4.567e-07, -0.9449, 0.3273, 0.0, -0.7559, -0.6547, -1.231e-07, -0.9449, -0.3273, -1.231e-07, -0.9449, -0.3273, 0.0, -0.7559, -0.6547, 0.0, -0.189, -0.982, 0.0, -0.7559, -0.6547, 0.0, 0.189, -0.982, 0.0, -0.189, -0.982, 0.0, -0.189, -0.982, 0.0, 0.189, -0.982, 0.0, 0.7559, -0.6547, 0.0, 0.189, -0.982, -2.598e-07, 0.9449, -0.3273, 0.0, 0.7559, -0.6547, 0.0, 0.7559, -0.6547, -2.598e-07, 0.9449, -0.3273, 2.598e-07, 0.9449, 0.3273, -2.598e-07, 0.9449, -0.3273, -2.598e-07, 0.7559, 0.6547, 2.598e-07, 0.9449, 0.3273, 2.598e-07, 0.9449, 0.3273, -2.598e-07, 0.7559, 0.6547, 0.0, 0.5, 0.866, -2.598e-07, 0.7559, 0.6547, 0.0, 0.5, 0.866, 0.0, 0.5, 0.866, -1.0, 0.0, 0.0, -1.0, 0.0, 0.0, -1.0, 0.0, 0.0, -1.0, 0.0, 0.0, -1.0, 0.0, 0.0, -1.0, 0.0, 0.0, -1.0, 9.624e-07, -2.381e-06, -1.0, 2.406e-07, -1.488e-06, -1.0, -6.173e-07, -1.339e-06, -1.0, 2.406e-07, -1.488e-06, -1.0, 0.0, -8.928e-07, -1.0, -6.173e-07, -1.339e-06, -1.0, 0.0, -8.928e-07, -1.0, -8.579e-07, -7.44e-07, -1.0, -6.173e-07, -1.339e-06, -1.0, -8.579e-07, -7.44e-07, -1.0, -3.432e-06, -1.19e-06, -1.0, -6.173e-07, -1.339e-06, 1.0, 9.624e-07, -2.381e-06, 1.0, 2.406e-07, -1.488e-06, 1.0, -6.173e-07, -1.339e-06, 1.0, 2.406e-07, -1.488e-06, 1.0, 0.0, -8.928e-07, 1.0, -6.173e-07, -1.339e-06, 1.0, 0.0, -8.928e-07, 1.0, -8.579e-07, -7.44e-07, 1.0, -6.173e-07, -1.339e-06, 1.0, -8.579e-07, -7.44e-07, 1.0, -3.432e-06, -1.19e-06, 1.0, -6.173e-07, -1.339e-06, -1.0, -9.624e-07, -2.381e-06, -1.0, -2.406e-07, -1.488e-06, -1.0, 6.173e-07, -1.339e-06, -1.0, -2.406e-07, -1.488e-06, -1.0, 0.0, -8.928e-07, -1.0, 6.173e-07, -1.339e-06, -1.0, 0.0, -8.928e-07, -1.0, 8.579e-07, -7.44e-07, -1.0, 6.173e-07, -1.339e-06, -1.0, 8.579e-07, -7.44e-07, -1.0, 3.432e-06, -1.19e-06, -1.0, 6.173e-07, -1.339e-06, 1.0, -9.624e-07, -2.381e-06, 1.0, -2.406e-07, -1.488e-06, 1.0, 6.173e-07, -1.339e-06, 1.0, -2.406e-07, -1.488e-06, 1.0, 0.0, -8.928e-07, 1.0, 6.173e-07, -1.339e-06, 1.0, 0.0, -8.928e-07, 1.0, 8.579e-07, -7.44e-07, 1.0, 6.173e-07, -1.339e-06, 1.0, 8.579e-07, -7.44e-07, 1.0, 3.432e-06, -1.19e-06, 1.0, 6.173e-07, -1.339e-06, 1.0, 6.851e-06, 1.823e-05, 1.0, -2.032e-05, 5.789e-06, 1.0, 7.283e-06, 1.842e-05, 1.0, -2.043e-05, 5.233e-06, 1.0, 7.283e-06, 1.842e-05, 1.0, -2.032e-05, 5.789e-06, 1.0, -2.032e-05, 5.789e-06, 1.0, -1.508e-06, 6.667e-08, 1.0, -2.043e-05, 5.233e-06, 1.0, 4.321e-07, 0.0, 1.0, -2.043e-05, 5.233e-06, 1.0, -1.508e-06, 6.667e-08, 1.0, -1.508e-06, 6.667e-08, 1.0, 1.19e-07, 0.0, 1.0, 4.321e-07, 0.0, 1.0, 1.36e-06, 0.0, 1.0, 4.321e-07, 0.0, 1.0, 1.19e-07, 0.0, 1.0, 1.19e-07, 0.0, 1.0, 1.271e-05, 5.952e-07, 1.0, 1.36e-06, 0.0, 1.0, 1.357e-05, 5.619e-07, 1.0, 1.36e-06, 0.0, 1.0, 1.271e-05, 5.952e-07, 1.0, 1.271e-05, 5.952e-07, 1.0, 1.521e-05, 5.333e-06, 1.0, 1.357e-05, 5.619e-07, 1.0, 1.586e-05, 5.494e-06, 1.0, 1.357e-05, 5.619e-07, 1.0, 1.521e-05, 5.333e-06, 1.0, 1.521e-05, 5.333e-06, 1.0, 6.851e-06, 1.823e-05, 1.0, 1.586e-05, 5.494e-06, 1.0, 7.283e-06, 1.842e-05, 1.0, 1.586e-05, 5.494e-06, 1.0, 6.851e-06, 1.823e-05, 0.0, 0.5, 0.866, 7.218e-05, 0.7559, 0.6547, 0.0, 0.5, 0.866, 7.218e-05, 0.7559, 0.6547, -9.034e-05, 0.9449, 0.3273, 0.0, 0.5, 0.866, 7.218e-05, 0.7559, 0.6547, 1.652e-08, 0.9449, -0.3273, -9.034e-05, 0.9449, 0.3273, 1.652e-08, 0.9449, -0.3273, 7.27e-05, 0.7559, -0.6547, -9.034e-05, 0.9449, 0.3273, 1.652e-08, 0.9449, -0.3273, 1.652e-08, 0.189, -0.982, 7.27e-05, 0.7559, -0.6547, 1.652e-08, 0.189, -0.982, -1.652e-08, -0.189, -0.982, 7.27e-05, 0.7559, -0.6547, 1.652e-08, 0.189, -0.982, 2.763e-07, -0.7559, -0.6547, -1.652e-08, -0.189, -0.982, 2.763e-07, -0.7559, -0.6547, -1.652e-08, -0.9449, -0.3273, -1.652e-08, -0.189, -0.982, 2.763e-07, -0.7559, -0.6547, 2.763e-07, -0.9449, 0.3273, -1.652e-08, -0.9449, -0.3273, 2.763e-07, -0.9449, 0.3273, -9.086e-05, -0.7559, 0.6547, -1.652e-08, -0.9449, -0.3273, 2.763e-07, -0.9449, 0.3273, 0.0, -0.5, 0.866, -9.086e-05, -0.7559, 0.6547, 0.0, -0.5, 0.866, 0.0, -0.5, 0.866, -9.086e-05, -0.7559, 0.6547, -1.0, -6.097e-06, 1.823e-05, -1.0, 3.378e-05, 5.789e-06, -1.0, -7.283e-06, 1.842e-05, -1.0, -7.283e-06, 1.842e-05, -1.0, 3.378e-05, 5.789e-06, -1.0, 3.276e-05, 5.233e-06, -1.0, 3.378e-05, 5.789e-06, -1.0, -2.978e-06, 6.667e-08, -1.0, 3.276e-05, 5.233e-06, -1.0, 3.276e-05, 5.233e-06, -1.0, -2.978e-06, 6.667e-08, -1.0, -7.075e-06, 0.0, -1.0, -2.978e-06, 6.667e-08, -1.0, 1.594e-06, 0.0, -1.0, -7.075e-06, 0.0, -1.0, -7.075e-06, 0.0, -1.0, 1.594e-06, 0.0, -1.0, 6.227e-07, 0.0, -1.0, 1.594e-06, 0.0, -1.0, -1.185e-05, 5.952e-07, -1.0, 6.227e-07, 0.0, -1.0, 6.227e-07, 0.0, -1.0, -1.185e-05, 5.952e-07, -1.0, -1.196e-05, 5.619e-07, -1.0, -1.185e-05, 5.952e-07, -1.0, 1.798e-06, 5.333e-06, -1.0, -1.196e-05, 5.619e-07, -1.0, -1.196e-05, 5.619e-07, -1.0, 1.798e-06, 5.333e-06, -1.0, 2.065e-06, 5.494e-06, -1.0, 1.798e-06, 5.333e-06, -1.0, -6.097e-06, 1.823e-05, -1.0, 2.065e-06, 5.494e-06, -1.0, 2.065e-06, 5.494e-06, -1.0, -6.097e-06, 1.823e-05, -1.0, -7.283e-06, 1.842e-05, 1.0, 6.097e-06, 1.823e-05, 1.0, -3.378e-05, 5.789e-06, 1.0, 7.283e-06, 1.842e-05, 1.0, 7.283e-06, 1.842e-05, 1.0, -3.378e-05, 5.789e-06, 1.0, -3.276e-05, 5.233e-06, 1.0, -3.378e-05, 5.789e-06, 1.0, 2.978e-06, 6.667e-08, 1.0, -3.276e-05, 5.233e-06, 1.0, -3.276e-05, 5.233e-06, 1.0, 2.978e-06, 6.667e-08, 1.0, 7.075e-06, 0.0, 1.0, 2.978e-06, 6.667e-08, 1.0, -1.594e-06, 0.0, 1.0, 7.075e-06, 0.0, 1.0, 7.075e-06, 0.0, 1.0, -1.594e-06, 0.0, 1.0, -6.227e-07, 0.0, 1.0, -1.594e-06, 0.0, 1.0, 1.185e-05, 5.952e-07, 1.0, -6.227e-07, 0.0, 1.0, -6.227e-07, 0.0, 1.0, 1.185e-05, 5.952e-07, 1.0, 1.196e-05, 5.619e-07, 1.0, 1.185e-05, 5.952e-07, 1.0, -1.798e-06, 5.333e-06, 1.0, 1.196e-05, 5.619e-07, 1.0, 1.196e-05, 5.619e-07, 1.0, -1.798e-06, 5.333e-06, 1.0, -2.065e-06, 5.494e-06, 1.0, -1.798e-06, 5.333e-06, 1.0, 6.097e-06, 1.823e-05, 1.0, -2.065e-06, 5.494e-06, 1.0, -2.065e-06, 5.494e-06, 1.0, 6.097e-06, 1.823e-05, 1.0, 7.283e-06, 1.842e-05, -1.0, -6.851e-06, 1.823e-05, -1.0, 2.032e-05, 5.789e-06, -1.0, -7.283e-06, 1.842e-05, -1.0, 2.043e-05, 5.233e-06, -1.0, -7.283e-06, 1.842e-05, -1.0, 2.032e-05, 5.789e-06, -1.0, 2.032e-05, 5.789e-06, -1.0, 1.508e-06, 6.667e-08, -1.0, 2.043e-05, 5.233e-06, -1.0, -4.321e-07, 0.0, -1.0, 2.043e-05, 5.233e-06, -1.0, 1.508e-06, 6.667e-08, -1.0, 1.508e-06, 6.667e-08, -1.0, -1.19e-07, 0.0, -1.0, -4.321e-07, 0.0, -1.0, -1.36e-06, 0.0, -1.0, -4.321e-07, 0.0, -1.0, -1.19e-07, 0.0, -1.0, -1.19e-07, 0.0, -1.0, -1.271e-05, 5.952e-07, -1.0, -1.36e-06, 0.0, -1.0, -1.357e-05, 5.619e-07, -1.0, -1.36e-06, 0.0, -1.0, -1.271e-05, 5.952e-07, -1.0, -1.271e-05, 5.952e-07, -1.0, -1.521e-05, 5.333e-06, -1.0, -1.357e-05, 5.619e-07, -1.0, -1.586e-05, 5.494e-06, -1.0, -1.357e-05, 5.619e-07, -1.0, -1.521e-05, 5.333e-06, -1.0, -1.521e-05, 5.333e-06, -1.0, -6.851e-06, 1.823e-05, -1.0, -1.586e-05, 5.494e-06, -1.0, -7.283e-06, 1.842e-05, -1.0, -1.586e-05, 5.494e-06, -1.0, -6.851e-06, 1.823e-05, 0.0, -0.5, 0.866, -7.218e-05, -0.7559, 0.6547, 0.0, -0.5, 0.866, -7.218e-05, -0.7559, 0.6547, 9.034e-05, -0.9449, 0.3273, 0.0, -0.5, 0.866, -7.218e-05, -0.7559, 0.6547, -1.652e-08, -0.9449, -0.3273, 9.034e-05, -0.9449, 0.3273, -1.652e-08, -0.9449, -0.3273, -1.75e-07, -0.7559, -0.6547, 9.034e-05, -0.9449, 0.3273, -1.652e-08, -0.9449, -0.3273, 0.0001268, -0.189, -0.982, -1.75e-07, -0.7559, -0.6547, 0.0001268, -0.189, -0.982, 1.653e-08, 0.189, -0.982, -1.75e-07, -0.7559, -0.6547, 0.0001268, -0.189, -0.982, -5.335e-07, 0.7559, -0.6547, 1.653e-08, 0.189, -0.982, -5.335e-07, 0.7559, -0.6547, -2.406e-07, 0.9449, -0.3273, 1.653e-08, 0.189, -0.982, -5.335e-07, 0.7559, -0.6547, -5.335e-07, 0.9449, 0.3273, -2.406e-07, 0.9449, -0.3273, -5.335e-07, 0.9449, 0.3273, 8.744e-08, 0.7559, 0.6547, -2.406e-07, 0.9449, -0.3273, -5.335e-07, 0.9449, 0.3273, -1.355e-07, 0.5, 0.866, 8.744e-08, 0.7559, 0.6547, -1.355e-07, 0.5, 0.866, 0.0, 0.5, 0.866, 8.744e-08, 0.7559, 0.6547])] * 3)])
me_light_fluorescent_basement_physics = bpy.data.meshes.new('light_fluorescent_basement_physics')
me_light_fluorescent_basement_physics.from_pydata([(-31.78, -2.999, -0.702), (32.0, -6.198, -4.21), (32.0, -2.999, -0.702), (-31.78, -6.198, -4.21), (-31.78, 2.999, -0.702), (32.0, 2.999, -0.702), (-31.78, 6.198, -4.21), (-31.78, 6.198, -5.978), (-31.78, -6.198, -5.978), (32.0, 6.198, -4.21), (32.0, -6.198, -5.978), (32.0, 6.198, -5.978)], [], [(0, 1, 2), (0, 3, 1), (0, 2, 4), (2, 5, 4), (6, 7, 4), (4, 7, 0), (0, 7, 3), (3, 7, 8), (5, 9, 4), (4, 9, 6), (1, 8, 10), (1, 3, 8), (1, 10, 2), (10, 5, 2), (10, 9, 5), (10, 11, 9), (8, 7, 10), (10, 7, 11), (9, 11, 6), (6, 11, 7)])
me_light_fluorescent_basement_physics.polygons.foreach_set('use_smooth', [True] * 20)
_uv = me_light_fluorescent_basement_physics.uv_layers.new(name='UVMap')
_uv.uv.foreach_set('vector', [0.0, 0.0, 0.0, 0.0, 0.0, 0.0, 0.0, 0.0, 0.0, 0.0, 0.0, 0.0, 0.0, 0.0, 0.0, 0.0, 0.0, 0.0, 0.0, 0.0, 0.0, 0.0, 0.0, 0.0, 0.0, 0.0, 0.0, 0.0, 0.0, 0.0, 0.0, 0.0, 0.0, 0.0, 0.0, 0.0, 0.0, 0.0, 0.0, 0.0, 0.0, 0.0, 0.0, 0.0, 0.0, 0.0, 0.0, 0.0, 0.0, 0.0, 0.0, 0.0, 0.0, 0.0, 0.0, 0.0, 0.0, 0.0, 0.0, 0.0, 0.0, 0.0, 0.0, 0.0, 0.0, 0.0, 0.0, 0.0, 0.0, 0.0, 0.0, 0.0, 0.0, 0.0, 0.0, 0.0, 0.0, 0.0, 0.0, 0.0, 0.0, 0.0, 0.0, 0.0, 0.0, 0.0, 0.0, 0.0, 0.0, 0.0, 0.0, 0.0, 0.0, 0.0, 0.0, 0.0, 0.0, 0.0, 0.0, 0.0, 0.0, 0.0, 0.0, 0.0, 0.0, 0.0, 0.0, 0.0, 0.0, 0.0, 0.0, 0.0, 0.0, 0.0, 0.0, 0.0, 0.0, 0.0, 0.0, 0.0])
me_light_fluorescent_basement_physics.materials.append(mat_phy)
me_light_fluorescent_basement_physics.use_remesh_fix_poles = True
me_light_fluorescent_basement_physics.use_remesh_preserve_attributes = False
me_light_fluorescent_basement_physics.use_mirror_vertex_groups = False
me_light_fluorescent_basement_physics.update()
me_light_fluorescent_basement_physics.normals_split_custom_set([tuple(v) for v in zip(*[iter([0.4907, -0.8668, -0.08853, 0.855, -0.5185, 0.007208, 0.2248, -0.9737, 0.03747, 0.4907, -0.8668, -0.08853, 0.8415, -0.5102, -0.1777, 0.855, -0.5185, 0.007208, 0.4907, -0.8668, -0.08853, 0.2248, -0.9737, 0.03747, -0.3563, -0.9339, -0.0297, 0.2248, -0.9737, 0.03747, -0.3535, -0.9267, 0.1276, -0.3563, -0.9339, -0.0297, -0.9104, -0.4135, -0.01138, -0.07091, 0.9951, -0.06826, -0.3563, -0.9339, -0.0297, -0.3563, -0.9339, -0.0297, -0.07091, 0.9951, -0.06826, 0.4907, -0.8668, -0.08853, 0.4907, -0.8668, -0.08853, -0.07091, 0.9951, -0.06826, 0.8415, -0.5102, -0.1777, 0.8415, -0.5102, -0.1777, -0.07091, 0.9951, -0.06826, 0.2741, 0.9613, -0.0267, -0.3535, -0.9267, 0.1276, -0.8041, -0.5857, 0.102, -0.3563, -0.9339, -0.0297, -0.3563, -0.9339, -0.0297, -0.8041, -0.5857, 0.102, -0.9104, -0.4135, -0.01138, 0.855, -0.5185, 0.007208, 0.2741, 0.9613, -0.0267, 0.07099, 0.9951, 0.06813, 0.855, -0.5185, 0.007208, 0.8415, -0.5102, -0.1777, 0.2741, 0.9613, -0.0267, 0.855, -0.5185, 0.007208, 0.07099, 0.9951, 0.06813, 0.2248, -0.9737, 0.03747, 0.07099, 0.9951, 0.06813, -0.3535, -0.9267, 0.1276, 0.2248, -0.9737, 0.03747, 0.07099, 0.9951, 0.06813, -0.8041, -0.5857, 0.102, -0.3535, -0.9267, 0.1276, 0.07099, 0.9951, 0.06813, -0.2742, 0.9613, 0.02661, -0.8041, -0.5857, 0.102, 0.2741, 0.9613, -0.0267, -0.07091, 0.9951, -0.06826, 0.07099, 0.9951, 0.06813, 0.07099, 0.9951, 0.06813, -0.07091, 0.9951, -0.06826, -0.2742, 0.9613, 0.02661, -0.8041, -0.5857, 0.102, -0.2742, 0.9613, 0.02661, -0.9104, -0.4135, -0.01138, -0.9104, -0.4135, -0.01138, -0.2742, 0.9613, 0.02661, -0.07091, 0.9951, -0.06826])] * 3)])
arm_light_fluorescent_basement_qc_skeleton = bpy.data.armatures.new('light_fluorescent_basement.qc_skeleton')  # bones are not reproduced

# ---- objects
ob_light_fluorescent_basement_qc_skeleton = bpy.data.objects.new('light_fluorescent_basement.qc_skeleton', arm_light_fluorescent_basement_qc_skeleton)
ob_light_fluorescent_basement_reference = bpy.data.objects.new('light_fluorescent_basement_reference', me_light_fluorescent_basement_reference)
ob_light_fluorescent_basement_physics = bpy.data.objects.new('light_fluorescent_basement_physics', me_light_fluorescent_basement_physics)

# ---- transforms, parenting, visibility, modifiers, constraints
ob_light_fluorescent_basement_qc_skeleton.location = (0.0, 0.0, 0.0)
ob_light_fluorescent_basement_qc_skeleton.show_in_front = True
ob_light_fluorescent_basement_qc_skeleton.lineart.crease_threshold = 0.0
ob_light_fluorescent_basement_reference.parent = ob_light_fluorescent_basement_qc_skeleton
ob_light_fluorescent_basement_reference.location = (0.0, 0.0, 0.0)
ob_light_fluorescent_basement_reference.lineart.crease_threshold = 0.0
_vg = ob_light_fluorescent_basement_reference.vertex_groups.new(name='static_prop')
_vg.add([0, 1, 2, 3, 4, 5, 6, 7, 8, 9, 10, 11, 12, 13, 14, 15, 16, 17, 18, 19, 20, 21, 22, 23, 24, 25, 26, 27, 28, 29, 30, 31, 32, 33, 34, 35, 36, 37, 38, 39, 40, 41, 42, 43, 44, 45, 46, 47, 48, 49, 50, 51, 52, 53, 54, 55, 56, 57, 58, 59, 60, 61, 62, 63, 64, 65, 66, 67, 68, 69, 70, 71, 72, 73, 74, 75, 76, 77, 78, 79, 80, 81, 82, 83, 84, 85, 86, 87, 88, 89, 90, 91, 92, 93, 94, 95, 96, 97, 98, 99, 100, 101, 102, 103, 104, 105, 106, 107, 108, 109, 110, 111], 1.0, 'REPLACE')
_m = ob_light_fluorescent_basement_reference.modifiers.new('Armature', 'ARMATURE')
_m.object = ob_light_fluorescent_basement_qc_skeleton
ob_light_fluorescent_basement_physics.parent = ob_light_fluorescent_basement_qc_skeleton
ob_light_fluorescent_basement_physics.location = (0.0, 0.0, 0.0)
ob_light_fluorescent_basement_physics.display_type = 'SOLID'
ob_light_fluorescent_basement_physics.show_wire = True
ob_light_fluorescent_basement_physics.lineart.crease_threshold = 0.0
_vg = ob_light_fluorescent_basement_physics.vertex_groups.new(name='static_prop')
_vg.add([0, 1, 2, 3, 4, 5, 6, 7, 8, 9, 10, 11], 1.0, 'REPLACE')
_m = ob_light_fluorescent_basement_physics.modifiers.new('Armature', 'ARMATURE')
_m.object = ob_light_fluorescent_basement_qc_skeleton

# ---- collection membership
scene.collection.objects.link(ob_light_fluorescent_basement_qc_skeleton)
scene.collection.objects.link(ob_light_fluorescent_basement_reference)
scene.collection.objects.link(ob_light_fluorescent_basement_physics)
col_light_fluorescent_basement.objects.link(ob_light_fluorescent_basement_qc_skeleton)
col_light_fluorescent_basement.objects.link(ob_light_fluorescent_basement_reference)
col_light_fluorescent_basement.objects.link(ob_light_fluorescent_basement_physics)

# ---- scene / render settings (as saved in the file)
scene.frame_start = 1; scene.frame_end = 250; scene.frame_set(0)
scene.render.engine = 'BLENDER_EEVEE_NEXT'
scene.cycles.use_denoising = False
scene.cycles.samples = 128
scene.cycles.sampling_pattern = 'TABULATED_SOBOL'
scene.cycles.use_adaptive_sampling = False
scene.cycles.use_light_tree = False
scene.view_settings.view_transform = 'Filmic'
bpy.context.view_layer.update()

# ---- added for rendering (the .blend has no active camera and no usable light): camera, sun + grey world if the file has none
cam_auto = bpy.data.cameras.new('AutoCamera')
cam_auto.lens = 50.0
cam_auto.sensor_width = 36.0
cam_auto.clip_end = 1059.53
ob_auto_camera = bpy.data.objects.new('AutoCamera', cam_auto)
scene.collection.objects.link(ob_auto_camera)
ob_auto_camera.location = (60.4805, -72.4469, 45.3088)
ob_auto_camera.rotation_euler = (1.09748, -7.21219e-08, 0.694738)
scene.camera = ob_auto_camera
light_auto_sun = bpy.data.lights.new('AutoSun', 'SUN')
light_auto_sun.energy = 3.0
light_auto_sun.angle = 0.0523599
ob_auto_sun = bpy.data.objects.new('AutoSun', light_auto_sun)
scene.collection.objects.link(ob_auto_sun)
ob_auto_sun.rotation_euler = (0.872665, 0.174533, 0.523599)
if scene.world is None:
    world_auto = bpy.data.worlds.new('AutoWorld')
    world_auto.color = (0.3, 0.3, 0.3)
    scene.world = world_auto
bpy.context.view_layer.update()
